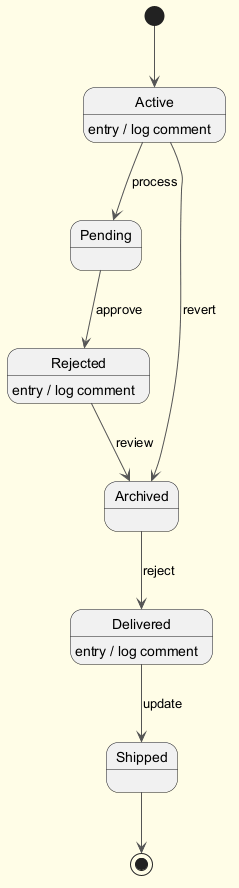

The diagram above was rendered by PlantUML. Its source (embedded in the PNG):
@startuml
skinparam backgroundColor #FFFDE7
skinparam classBackgroundColor #FFF9C4
skinparam classBorderColor #F57F17
skinparam ArrowColor #555555
[*] --> Active
Active --> Pending : process
Active : entry / log comment
Pending --> Rejected : approve
Rejected --> Archived : review
Rejected : entry / log comment
Archived --> Delivered : reject
Delivered --> Shipped : update
Delivered : entry / log comment
Active --> Archived : revert
Shipped --> [*]
@enduml